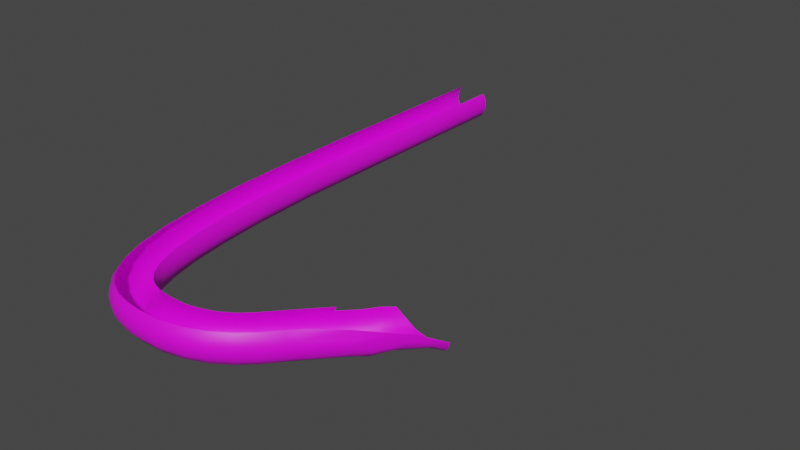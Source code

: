 # Source: RampModel2.blend  (saved by Blender 3.4.6; exported with 4.5.12 LTS)
import bpy
from mathutils import Matrix  # noqa: F401  (used for matrix-valued properties, if any)

bpy.ops.wm.read_factory_settings(use_empty=True)
scene = bpy.context.scene
scene.name = 'Scene'

# ---- collections
col_collection = bpy.data.collections.new('Collection'); scene.collection.children.link(col_collection)

# ---- images (referenced by path relative to the original .blend; pixels are not part of the script)
import os
ASSET_DIR = os.environ.get("B2B_ASSET_DIR", "")  # directory of the original .blend (textures are referenced by path, not embedded)
HERE = os.path.dirname(os.path.abspath(__file__))  # packed textures are extracted next to this script under _unpacked/

def load_image(name, relpath, width, height, colorspace="sRGB"):
    """Load a texture the original file referenced (path relative to the .blend, or extracted next to this script)."""
    p = next((c for c in (os.path.join(HERE, relpath), os.path.join(ASSET_DIR, relpath)) if relpath and os.path.exists(c)), "")
    if p:
        img = bpy.data.images.load(p, check_existing=True)
        img.name = name
    else:  # same state as the original file: an image datablock whose file is absent (Cycles renders it pink)
        img = bpy.data.images.new(name, width, height)
        img.source = "FILE"
        img.filepath = "//" + (relpath or name)
    img.colorspace_settings.name = colorspace
    return img
img_beziercurve_base_color_001 = load_image('BezierCurve Base Color.001', 'Ramp2Color.png', 1024, 1024, 'sRGB')

# ---- materials (node trees are filled in below, after node groups)
mat_material = bpy.data.materials.new('Material')
mat_material.use_transparent_shadow = False

# ---- material node trees
mat_material.use_nodes = True; mat_material.node_tree.nodes.clear()
_N = mat_material.node_tree.nodes; _L = mat_material.node_tree.links
n0 = _N.new('ShaderNodeBsdfPrincipled'); n0.name = 'Principled BSDF'; n0.location = (10, 300)
n0.distribution = 'GGX'
n0.subsurface_method = 'RANDOM_WALK_SKIN'
n0.inputs[3].default_value = 1.45
n0.inputs[27].default_value = (0.0, 0.0, 0.0, 1.0)
n0.inputs[28].default_value = 1.0
n1 = _N.new('ShaderNodeOutputMaterial'); n1.name = 'Material Output'; n1.location = (300, 300)
n2 = _N.new('ShaderNodeTexImage'); n2.name = 'Image Texture'; n2.location = (-280, 280)
n2.image = img_beziercurve_base_color_001
_L.new(n0.outputs[0], n1.inputs[0])
_L.new(n2.outputs[0], n0.inputs[0])
n1.is_active_output = True

# ---- world
world_world = bpy.data.worlds.new('World'); scene.world = world_world
world_world.use_nodes = True; world_world.node_tree.nodes.clear()
_N = world_world.node_tree.nodes; _L = world_world.node_tree.links
n0 = _N.new('ShaderNodeOutputWorld'); n0.name = 'World Output'; n0.location = (300, 300)
n1 = _N.new('ShaderNodeBackground'); n1.name = 'Background'; n1.location = (10, 300)
n1.inputs[0].default_value = (0.05088, 0.05088, 0.05088, 1.0)
_L.new(n1.outputs[0], n0.inputs[0])
n0.is_active_output = True
world_world.color = (0.05088, 0.05088, 0.05088)
world_world.use_sun_shadow = False
world_world.sun_shadow_jitter_overblur = 0.0

# ---- meshes
me_beziercurve = bpy.data.meshes.new('BezierCurve')
me_beziercurve.from_pydata([(-15.16, 4.968, 1.87), (-15.28, 4.971, 2.075), (-16.44, 5.002, 2.15), (-16.6, 5.007, 1.938), (-16.67, 5.009, 1.499), (-16.49, 5.004, 1.098), (-16.16, 4.995, 0.8685), (-15.79, 4.985, 0.8317), (-15.69, 0.338, 0.8569), (-15.59, 4.979, 0.8866), (-15.32, 4.972, 1.077), (-15.12, 4.967, 1.447), (-15.21, -3.171, 1.843), (-15.34, -3.17, 2.075), (-16.5, -3.166, 2.15), (-16.64, -3.166, 1.964), (-16.72, -3.165, 1.655), (-16.7, -3.165, 1.385), (-16.53, -3.166, 1.077), (-16.24, -5.391, 0.8817), (-15.96, -7.841, 0.8302), (-15.42, -3.17, 1.025), (-15.25, -3.171, 1.264), (-15.18, -3.171, 1.498), (-15.19, -6.094, 1.857), (-15.31, -6.106, 2.075), (-16.47, -6.136, 2.15), (-16.62, -6.128, 1.951), (-16.7, -6.178, 1.655), (-16.67, -6.138, 1.397), (-16.51, -6.114, 1.087), (-15.74, -7.336, 0.8451), (-15.66, -5.119, 0.8845), (-15.34, -6.083, 1.087), (-15.16, -6.187, 1.447), (-15.08, -8.511, 1.857), (-15.21, -8.526, 2.075), (-16.37, -8.594, 2.158), (-16.57, -8.615, 1.808), (-16.58, -8.68, 1.447), (-16.4, -8.589, 1.087), (-16.16, -8.576, 0.9092), (-15.47, -8.53, 0.9092), (-15.23, -8.51, 1.087), (-15.05, -8.578, 1.447), (-14.87, -10.49, 1.498), (-14.9, -10.46, 1.857), (-15.03, -10.48, 2.075), (-16.18, -10.62, 2.15), (-16.33, -10.63, 1.951), (-16.4, -10.66, 1.655), (-16.38, -10.64, 1.397), (-16.22, -10.61, 1.087), (-15.98, -10.58, 0.9092), (-15.67, -11.74, 0.8498), (-15.39, -10.5, 0.87), (-15.13, -10.47, 1.016), (-14.95, -10.46, 1.256), (-14.63, -11.99, 1.498), (-14.67, -11.97, 1.857), (-14.79, -12.0, 2.075), (-15.93, -12.23, 2.15), (-16.08, -12.26, 1.951), (-16.14, -12.29, 1.655), (-16.11, -12.27, 1.348), (-15.9, -12.22, 1.016), (-15.31, -12.8, 0.8293), (-15.24, -11.89, 0.851), (-14.89, -12.01, 1.016), (-14.71, -11.98, 1.256), (-14.34, -13.11, 1.498), (-14.38, -13.1, 1.857), (-14.5, -13.14, 2.075), (-15.6, -13.51, 2.15), (-15.75, -13.55, 1.951), (-15.81, -13.58, 1.655), (-15.78, -13.56, 1.348), (-15.57, -13.49, 1.016), (-15.32, -13.41, 0.87), (-14.76, -13.93, 0.8371), (-14.84, -13.25, 0.8701), (-14.59, -13.16, 1.016), (-14.42, -13.12, 1.256), (-14.03, -13.88, 1.498), (-14.06, -13.89, 1.857), (-14.17, -13.95, 2.075), (-15.2, -14.48, 2.15), (-15.34, -14.55, 1.951), (-15.4, -14.6, 1.656), (-15.37, -14.57, 1.348), (-15.18, -14.46, 1.016), (-14.91, -14.3, 0.852), (-14.5, -14.11, 0.8701), (-14.26, -13.99, 1.016), (-14.1, -13.91, 1.256), (-13.71, -14.37, 1.498), (-13.74, -14.38, 1.858), (-13.84, -14.46, 2.075), (-14.72, -15.22, 2.15), (-14.84, -15.31, 1.951), (-14.89, -15.37, 1.656), (-14.87, -15.34, 1.348), (-14.7, -15.19, 1.016), (-14.5, -15.02, 0.87), (-14.41, -14.81, 0.8288), (-14.11, -14.69, 0.87), (-13.91, -14.52, 1.016), (-13.78, -14.41, 1.256), (-13.41, -14.64, 1.498), (-13.42, -14.65, 1.767), (-13.5, -14.76, 2.081), (-14.15, -15.73, 2.15), (-14.21, -15.81, 2.029), (-14.27, -15.9, 1.796), (-14.28, -15.91, 1.498), (-14.24, -15.85, 1.264), (-14.14, -15.71, 1.025), (-13.99, -15.49, 0.8733), (-13.84, -15.35, 0.829), (-13.8, -15.07, 0.8501), (-13.56, -14.86, 1.006), (-13.46, -14.71, 1.248), (-13.1, -14.8, 1.498), (-13.1, -14.83, 1.858), (-13.14, -14.95, 2.075), (-13.54, -16.04, 2.15), (-13.59, -16.18, 1.951), (-13.62, -16.25, 1.656), (-13.6, -16.22, 1.348), (-13.52, -16.01, 1.016), (-13.4, -15.72, 0.852), (-13.23, -15.36, 0.8503), (-13.17, -15.04, 1.016), (-13.11, -14.87, 1.256), (-12.7, -14.92, 1.843), (-12.72, -15.05, 2.075), (-12.92, -16.19, 2.15), (-12.94, -16.34, 1.951), (-12.97, -16.42, 1.544), (-12.94, -16.28, 1.156), (-12.9, -16.03, 0.9276), (-11.82, -15.72, 0.8257), (-12.51, -15.45, 0.8701), (-12.73, -15.14, 1.016), (-12.71, -14.97, 1.256), (-12.7, -14.89, 1.491), (-12.24, -14.94, 1.506), (-12.25, -14.97, 1.857), (-12.25, -15.1, 2.075), (-12.29, -16.25, 2.15), (-12.3, -16.4, 1.964), (-12.3, -16.48, 1.659), (-12.31, -16.45, 1.348), (-12.31, -16.22, 1.016), (-12.48, -15.89, 0.8476), (-12.26, -15.18, 1.026), (-12.25, -15.01, 1.265), (-11.6, -14.92, 1.495), (-11.61, -14.95, 1.854), (-11.58, -15.08, 2.071), (-11.43, -16.23, 2.144), (-11.42, -16.38, 1.945), (-11.4, -16.45, 1.649), (-11.42, -16.42, 1.342), (-11.46, -16.2, 1.01), (-11.5, -15.94, 0.8649), (-11.56, -15.49, 0.8478), (-11.59, -15.18, 1.012), (-11.61, -15.0, 1.252), (-11.1, -14.8, 1.699), (-11.03, -14.94, 2.066), (-10.64, -16.04, 2.127), (-10.61, -16.13, 2.006), (-10.58, -16.25, 1.735), (-10.59, -16.23, 1.339), (-10.68, -16.02, 1.004), (-10.75, -15.7, 0.8283), (-10.7, -15.43, 0.806), (-10.94, -15.3, 0.8504), (-11.02, -15.05, 0.9909), (-11.09, -14.83, 1.328), (-10.67, -14.59, 1.468), (-10.63, -14.61, 1.826), (-10.55, -14.71, 2.042), (-9.942, -15.7, 2.101), (-9.869, -15.83, 1.901), (-9.849, -15.9, 1.604), (-9.873, -15.87, 1.298), (-10.0, -15.68, 0.9679), (-10.14, -15.46, 0.8258), (-10.38, -15.07, 0.8136), (-10.54, -14.81, 0.9815), (-10.63, -14.65, 1.224), (-10.28, -14.29, 1.445), (-10.23, -14.3, 1.802), (-10.13, -14.39, 2.017), (-9.346, -15.25, 2.066), (-9.253, -15.36, 1.864), (-9.226, -15.43, 1.568), (-9.258, -15.4, 1.261), (-9.422, -15.24, 0.9337), (-9.61, -14.97, 0.771), (-9.68, -14.72, 0.7508), (-9.949, -14.68, 0.8053), (-10.12, -14.48, 0.9563), (-10.23, -14.35, 1.201), (-9.906, -13.91, 1.675), (-9.756, -13.98, 1.987), (-8.846, -14.7, 2.023), (-8.738, -14.8, 1.821), (-8.706, -14.87, 1.524), (-8.744, -14.85, 1.218), (-8.934, -14.71, 0.8923), (-9.171, -14.01, 0.7067), (-9.361, -14.0, 0.754), (-9.74, -14.07, 0.9243), (-9.897, -13.92, 1.263), (-9.359, -13.08, 1.493), (-9.276, -13.07, 1.727), (-9.418, -13.5, 1.946), (-8.428, -14.1, 1.975), (-8.317, -14.19, 1.784), (-8.11, -13.99, 1.443), (-8.085, -13.91, 1.216), (-8.182, -13.89, 0.9944), (-8.482, -14.02, 0.8272), (-9.005, -14.4, 0.7504), (-8.709, -13.89, 0.6909), (-8.874, -13.77, 0.6609), (-9.418, -13.58, 0.8973), (-9.342, -13.17, 1.095), (-9.374, -13.11, 1.285), (-9.195, -13.15, 1.904), (-8.073, -13.57, 1.903), (-8.13, -13.81, 1.809), (-8.067, -13.86, 1.627), (-8.931, -13.39, 0.6639), (-9.127, -13.29, 0.7839), (-9.244, -13.21, 0.9213), (-7.371, -12.57, 0.7483), (-7.5, -11.77, 0.4609), (-7.752, -11.65, 0.5322), (-8.34, -11.68, 1.201), (-8.502, -11.97, 1.588), (-8.369, -12.01, 1.796), (-7.206, -12.58, 1.728), (-7.236, -12.61, 0.9355), (-7.523, -12.51, 0.6248), (-7.281, -11.9, 0.487), (-7.925, -11.54, 0.6733), (-8.496, -12.03, 0.94), (-8.003, -11.33, 1.524), (-7.071, -12.5, 1.402), (-7.176, -12.66, 1.223), (-6.802, -12.14, 0.9368), (-7.033, -12.05, 0.6185), (-8.038, -11.4, 0.9131), (-7.648, -10.86, 1.536), (-6.336, -11.64, 1.502), (-6.381, -11.66, 1.135), (-6.208, -11.24, 0.9329), (-6.479, -11.44, 0.7889), (-6.677, -11.46, 0.6729), (-6.862, -11.4, 0.5944), (-7.052, -11.32, 0.5654), (-7.224, -11.22, 0.5913), (-7.354, -11.15, 0.6419), (-7.574, -10.97, 0.8709), (-7.68, -10.86, 1.237), (-7.391, -10.39, 1.424), (-6.065, -11.17, 1.353), (-7.225, -10.53, 0.7201), (-7.4, -10.43, 1.061), (-5.955, -10.93, 1.004), (-5.837, -10.5, 0.6778), (-6.098, -10.38, 0.4681), (-6.367, -10.25, 0.4169), (-6.58, -10.13, 0.4527), (-6.947, -9.974, 0.5747), (-5.515, -10.1, 0.7559), (-5.634, -10.06, 0.4275), (-5.779, -10.0, 0.3118), (-5.947, -9.927, 0.2374), (-6.212, -9.799, 0.2116)], [], [(4, 16, 17), (6, 19, 20), (7, 20, 31), (8, 32, 9), (9, 32, 21), (10, 21, 22), (11, 22, 23), (21, 33, 22), (22, 34, 23), (12, 0, 11, 23), (27, 37, 38), (28, 38, 39), (28, 39, 29), (31, 42, 32), (37, 48, 49), (38, 49, 50), (20, 67, 31), (31, 55, 42), (42, 56, 43), (43, 57, 44), (51, 64, 52), (52, 65, 53), (54, 66, 20), (66, 79, 67), (78, 91, 66), (79, 92, 80), (104, 119, 79), (79, 105, 92), (96, 109, 110), (99, 112, 113), (100, 113, 114), (100, 114, 101), (109, 123, 110), (112, 126, 113), (113, 127, 114), (114, 127, 128), (119, 118, 131), (128, 138, 139), (129, 139, 140), (130, 140, 154), (138, 152, 139), (139, 153, 140), (143, 142, 155), (141, 166, 142), (157, 180, 169), (158, 169, 170), (161, 172, 173), (165, 176, 141), (141, 177, 166), (168, 180, 157), (169, 182, 170), (172, 185, 173), (180, 192, 181), (190, 202, 203), (193, 216, 206), (193, 206, 194), (194, 207, 195), (211, 223, 224), (212, 224, 225), (212, 225, 226), (215, 214, 229), (216, 230, 231), (221, 234, 235), (228, 236, 213), (213, 236, 214), (222, 235, 252), (222, 252, 253), (224, 239, 225), (227, 240, 228), (228, 240, 236), (217, 242, 243), (235, 245, 252), (223, 246, 224), (239, 247, 225), (225, 247, 226), (237, 249, 238), (238, 250, 230), (243, 242, 251), (253, 254, 246), (239, 255, 247), (249, 256, 250), (250, 256, 242), (252, 258, 253), (240, 265, 241), (256, 267, 268), (264, 277, 265), (266, 271, 267), (267, 272, 268), (260, 274, 261), (262, 275, 263), (274, 279, 280), (276, 283, 277), (234, 233, 245), (13, 1, 0, 12), (15, 3, 2, 14), (16, 4, 3, 15), (17, 18, 5, 4), (18, 19, 6, 5), (31, 32, 8, 7), (7, 6, 20), (34, 24, 12, 23), (10, 9, 21), (11, 10, 22), (24, 25, 13, 12), (26, 27, 15, 14), (27, 28, 16, 15), (29, 17, 16, 28), (30, 18, 17, 29), (44, 35, 24, 34), (18, 30, 19), (21, 32, 33), (22, 33, 34), (35, 36, 25, 24), (40, 30, 29, 39), (27, 26, 37), (28, 27, 38), (41, 19, 30, 40), (43, 33, 32, 42), (19, 41, 20), (44, 34, 33, 43), (45, 46, 35, 44), (46, 47, 36, 35), (52, 40, 39, 51), (38, 37, 49), (39, 38, 50), (39, 50, 51), (53, 41, 40, 52), (54, 20, 41, 53), (58, 59, 46, 45), (31, 67, 55), (42, 55, 56), (43, 56, 57), (44, 57, 45), (59, 60, 47, 46), (61, 62, 49, 48), (62, 63, 50, 49), (64, 51, 50, 63), (68, 56, 55, 67), (52, 64, 65), (53, 65, 54), (20, 66, 67), (69, 57, 56, 68), (58, 45, 57, 69), (70, 71, 59, 58), (71, 72, 60, 59), (73, 74, 62, 61), (74, 75, 63, 62), (76, 64, 63, 75), (77, 65, 64, 76), (78, 54, 65, 77), (81, 68, 67, 80), (54, 78, 66), (67, 79, 80), (82, 69, 68, 81), (70, 58, 69, 82), (83, 84, 71, 70), (84, 85, 72, 71), (86, 87, 74, 73), (87, 88, 75, 74), (89, 76, 75, 88), (90, 77, 76, 89), (91, 78, 77, 90), (93, 81, 80, 92), (66, 91, 104), (66, 104, 79), (94, 82, 81, 93), (83, 70, 82, 94), (95, 96, 84, 83), (96, 97, 85, 84), (98, 99, 87, 86), (99, 100, 88, 87), (101, 89, 88, 100), (102, 90, 89, 101), (103, 91, 90, 102), (106, 93, 92, 105), (91, 103, 104), (79, 119, 105), (107, 94, 93, 106), (95, 83, 94, 107), (108, 109, 96, 95), (111, 112, 99, 98), (97, 96, 110), (116, 102, 101, 115), (100, 99, 113), (101, 114, 115), (117, 103, 102, 116), (118, 104, 103, 117), (120, 106, 105, 119), (104, 118, 119), (121, 107, 106, 120), (108, 95, 107, 121), (123, 109, 108, 122), (126, 112, 111, 125), (110, 123, 124), (128, 129, 116, 115), (113, 126, 127), (115, 114, 128), (129, 130, 117, 116), (131, 132, 120, 119), (118, 117, 130), (132, 133, 121, 120), (133, 122, 108, 121), (134, 123, 122, 145), (135, 124, 123, 134), (137, 126, 125, 136), (138, 127, 126, 137), (154, 141, 118, 130), (128, 127, 138), (129, 128, 139), (130, 129, 140), (142, 143, 132, 131), (131, 118, 141), (143, 144, 133, 132), (144, 145, 122, 133), (146, 147, 134, 145), (147, 148, 135, 134), (150, 137, 136, 149), (151, 138, 137, 150), (155, 156, 144, 143), (138, 151, 152), (139, 152, 153), (140, 153, 154), (142, 131, 141), (156, 146, 145, 144), (157, 158, 147, 146), (158, 159, 148, 147), (160, 161, 150, 149), (161, 162, 151, 150), (163, 152, 151, 162), (164, 153, 152, 163), (165, 154, 153, 164), (167, 155, 142, 166), (154, 165, 141), (168, 156, 155, 167), (157, 146, 156, 168), (171, 172, 161, 160), (158, 157, 169), (159, 158, 170), (174, 163, 162, 173), (162, 161, 173), (175, 164, 163, 174), (176, 165, 164, 175), (179, 167, 166, 178), (141, 176, 177), (166, 177, 178), (180, 168, 167, 179), (185, 172, 171, 184), (169, 180, 181), (169, 181, 182), (170, 182, 183), (186, 187, 174, 173), (173, 185, 186), (187, 188, 175, 174), (188, 189, 176, 175), (190, 191, 179, 178), (178, 177, 190), (191, 192, 180, 179), (194, 182, 181, 193), (195, 183, 182, 194), (197, 185, 184, 196), (198, 186, 185, 197), (198, 199, 187, 186), (199, 200, 188, 187), (200, 201, 189, 188), (201, 202, 177, 176), (176, 189, 201), (203, 204, 191, 190), (190, 177, 202), (204, 205, 192, 191), (205, 193, 181, 192), (209, 197, 196, 208), (194, 206, 207), (210, 198, 197, 209), (210, 211, 199, 198), (211, 212, 200, 199), (212, 226, 201, 200), (213, 214, 203, 202), (214, 215, 204, 203), (215, 216, 205, 204), (231, 217, 206, 216), (193, 205, 216), (221, 209, 208, 220), (206, 217, 218), (206, 218, 207), (222, 210, 209, 221), (222, 223, 211, 210), (227, 228, 201, 226), (212, 211, 224), (229, 230, 216, 215), (202, 201, 228), (213, 202, 228), (232, 219, 207, 218), (233, 234, 221, 220), (237, 229, 214, 236), (222, 221, 235), (243, 244, 232, 218), (229, 237, 238), (229, 238, 230), (222, 253, 223), (224, 246, 239), (236, 240, 241), (236, 241, 237), (217, 231, 242), (218, 217, 243), (248, 227, 226, 247), (235, 234, 245), (223, 253, 246), (242, 231, 230, 250), (227, 248, 240), (237, 241, 249), (238, 249, 250), (255, 239, 246, 254), (268, 257, 251, 242), (247, 255, 248), (259, 254, 253, 258), (261, 255, 254, 260), (254, 259, 260), (263, 248, 255, 262), (255, 261, 262), (264, 240, 248, 263), (266, 267, 249, 241), (240, 264, 265), (241, 265, 266), (256, 249, 267), (242, 256, 268), (268, 272, 269), (257, 268, 269), (273, 259, 258, 270), (259, 273, 260), (265, 277, 266), (267, 271, 272), (272, 271, 278), (275, 262, 261, 274), (260, 273, 274), (276, 264, 263, 275), (278, 271, 266, 277), (264, 276, 277), (252, 245, 258), (281, 275, 274, 280), (274, 273, 279), (283, 276, 275, 282), (275, 281, 282), (272, 278, 269), (273, 270, 279), (278, 277, 283)])
me_beziercurve.polygons.foreach_set('use_smooth', [True] * 345)
_uv = me_beziercurve.uv_layers.new(name='UVMap')
_uv.uv.foreach_set('vector', [0.312, 0.9883, 0.1709, 0.7295, 0.1796, 0.7251, 0.3387, 0.9739, 0.1656, 0.6423, 0.1341, 0.5587, 0.3506, 0.9674, 0.1341, 0.5587, 0.1494, 0.5709, 0.2767, 0.8151, 0.1885, 0.6399, 0.3552, 0.9603, 0.3552, 0.9603, 0.1885, 0.6399, 0.2289, 0.6976, 0.3657, 0.9546, 0.2289, 0.6976, 0.2383, 0.6928, 0.3788, 0.9476, 0.2383, 0.6928, 0.2461, 0.6888, 0.2289, 0.6976, 0.1848, 0.6028, 0.2383, 0.6928, 0.2383, 0.6928, 0.1961, 0.5931, 0.2461, 0.6888, 0.2571, 0.6832, 0.3922, 0.9406, 0.3788, 0.9476, 0.2461, 0.6888, 0.1128, 0.6387, 0.06591, 0.5604, 0.07934, 0.5541, 0.122, 0.6323, 0.07934, 0.5541, 0.0905, 0.5466, 0.122, 0.6323, 0.0905, 0.5466, 0.1311, 0.6295, 0.1494, 0.5709, 0.1385, 0.5282, 0.1885, 0.6399, 0.06591, 0.5604, 0.03666, 0.4904, 0.04553, 0.4873, 0.07934, 0.5541, 0.04553, 0.4873, 0.05575, 0.4825, 0.1341, 0.5587, 0.08973, 0.4188, 0.1494, 0.5709, 0.1494, 0.5709, 0.1085, 0.4648, 0.1385, 0.5282, 0.1385, 0.5282, 0.1184, 0.4609, 0.1482, 0.524, 0.1482, 0.524, 0.1279, 0.4566, 0.1602, 0.5156, 0.06491, 0.4798, 0.04728, 0.4227, 0.07699, 0.4757, 0.07699, 0.4757, 0.0613, 0.4191, 0.08707, 0.4718, 0.07791, 0.4299, 0.07174, 0.3907, 0.1341, 0.5587, 0.07174, 0.3907, 0.06837, 0.3465, 0.08973, 0.4188, 0.06046, 0.3719, 0.05744, 0.3378, 0.07174, 0.3907, 0.06837, 0.3465, 0.07349, 0.3355, 0.07821, 0.3697, 0.06321, 0.3136, 0.0755, 0.2922, 0.06837, 0.3465, 0.3699, 0.4842, 0.3852, 0.4583, 0.3725, 0.4752, 0.1191, 0.3138, 0.1187, 0.299, 0.1292, 0.3015, 0.01107, 0.3052, 0.01263, 0.2754, 0.02182, 0.2774, 0.02215, 0.306, 0.02182, 0.2774, 0.0319, 0.2796, 0.02215, 0.306, 0.0319, 0.2796, 0.03266, 0.3072, 0.1187, 0.299, 0.125, 0.2877, 0.1292, 0.3015, 0.01263, 0.2754, 0.02286, 0.2501, 0.02182, 0.2774, 0.02182, 0.2774, 0.03334, 0.2538, 0.0319, 0.2796, 0.0319, 0.2796, 0.03334, 0.2538, 0.04348, 0.2571, 0.0755, 0.2922, 0.06796, 0.2861, 0.08057, 0.2692, 0.04348, 0.2571, 0.04587, 0.2334, 0.0589, 0.2394, 0.05615, 0.2615, 0.0589, 0.2394, 0.06914, 0.2449, 0.06739, 0.2649, 0.06914, 0.2449, 0.08225, 0.2364, 0.04587, 0.2334, 0.06312, 0.2165, 0.0589, 0.2394, 0.0589, 0.2394, 0.07486, 0.224, 0.06914, 0.2449, 0.1001, 0.2601, 0.09436, 0.2457, 0.1095, 0.2445, 0.1011, 0.2197, 0.1131, 0.2159, 0.09436, 0.2457, 0.1405, 0.236, 0.1494, 0.2168, 0.159, 0.227, 0.1503, 0.2443, 0.159, 0.227, 0.1685, 0.2363, 0.06328, 0.1775, 0.08139, 0.1521, 0.089, 0.1595, 0.1, 0.2059, 0.1194, 0.1864, 0.1011, 0.2197, 0.1011, 0.2197, 0.1289, 0.1884, 0.1131, 0.2159, 0.1328, 0.2303, 0.1494, 0.2168, 0.1405, 0.236, 0.159, 0.227, 0.176, 0.2186, 0.1685, 0.2363, 0.08139, 0.1521, 0.1048, 0.1346, 0.089, 0.1595, 0.1494, 0.2168, 0.1611, 0.201, 0.1672, 0.2087, 0.1451, 0.1812, 0.1649, 0.1599, 0.1639, 0.17, 0.1821, 0.1971, 0.1962, 0.181, 0.2035, 0.1944, 0.1821, 0.1971, 0.2035, 0.1944, 0.1903, 0.2077, 0.1903, 0.2077, 0.2107, 0.2043, 0.1953, 0.2147, 0.161, 0.1208, 0.1951, 0.09892, 0.1987, 0.107, 0.1684, 0.1325, 0.1987, 0.107, 0.1946, 0.1196, 0.1684, 0.1325, 0.1946, 0.1196, 0.1797, 0.1372, 0.1885, 0.1677, 0.1925, 0.1524, 0.2082, 0.1581, 0.1962, 0.181, 0.2247, 0.1609, 0.2285, 0.1669, 0.1728, 0.08848, 0.1848, 0.07876, 0.1884, 0.08514, 0.2035, 0.1356, 0.2165, 0.1393, 0.1933, 0.1452, 0.1933, 0.1452, 0.2165, 0.1393, 0.1925, 0.1524, 0.1882, 0.09351, 0.1884, 0.08514, 0.2451, 0.05899, 0.1882, 0.09351, 0.2451, 0.05899, 0.2426, 0.06841, 0.1987, 0.107, 0.2516, 0.08576, 0.1946, 0.1196, 0.1998, 0.1289, 0.2802, 0.0963, 0.2035, 0.1356, 0.2035, 0.1356, 0.2802, 0.0963, 0.2165, 0.1393, 0.2328, 0.173, 0.2844, 0.1382, 0.2795, 0.1556, 0.1884, 0.08514, 0.2364, 0.05556, 0.2451, 0.05899, 0.1951, 0.09892, 0.2486, 0.07767, 0.1987, 0.107, 0.2516, 0.08576, 0.2539, 0.09282, 0.1946, 0.1196, 0.1946, 0.1196, 0.2539, 0.09282, 0.1797, 0.1372, 0.2196, 0.1477, 0.2867, 0.1139, 0.2226, 0.154, 0.2226, 0.154, 0.2683, 0.135, 0.2247, 0.1609, 0.2795, 0.1556, 0.2844, 0.1382, 0.3051, 0.1414, 0.2426, 0.06841, 0.2679, 0.0649, 0.2486, 0.07767, 0.2516, 0.08576, 0.2727, 0.07805, 0.2539, 0.09282, 0.2867, 0.1139, 0.2927, 0.1225, 0.2683, 0.135, 0.2683, 0.135, 0.2927, 0.1225, 0.2844, 0.1382, 0.2451, 0.05899, 0.2804, 0.0371, 0.2426, 0.06841, 0.2802, 0.0963, 0.3032, 0.08953, 0.2833, 0.106, 0.2927, 0.1225, 0.3122, 0.1085, 0.3201, 0.1225, 0.3001, 0.08212, 0.3491, 0.06914, 0.3032, 0.08953, 0.3052, 0.09538, 0.3308, 0.09438, 0.3122, 0.1085, 0.3122, 0.1085, 0.3359, 0.1086, 0.3201, 0.1225, 0.303, 0.04457, 0.336, 0.03622, 0.2964, 0.05696, 0.2956, 0.06598, 0.3417, 0.04901, 0.2974, 0.07408, 0.336, 0.03622, 0.3649, 0.01935, 0.3676, 0.02596, 0.3458, 0.0602, 0.376, 0.04933, 0.3491, 0.06914, 0.1848, 0.07876, 0.1895, 0.07027, 0.2364, 0.05556, 0.2655, 0.6788, 0.3998, 0.9367, 0.3922, 0.9406, 0.2571, 0.6832, 0.1606, 0.7348, 0.2977, 0.9957, 0.2892, 1.0, 0.153, 0.7387, 0.1709, 0.7295, 0.312, 0.9883, 0.2977, 0.9957, 0.1606, 0.7348, 0.1796, 0.7251, 0.1909, 0.7193, 0.326, 0.9808, 0.312, 0.9883, 0.1909, 0.7193, 0.1656, 0.6423, 0.3387, 0.9739, 0.326, 0.9808, 0.1494, 0.5709, 0.1885, 0.6399, 0.2767, 0.8151, 0.3506, 0.9674, 0.3506, 0.9674, 0.3387, 0.9739, 0.1341, 0.5587, 0.1961, 0.5931, 0.2107, 0.5897, 0.2571, 0.6832, 0.2461, 0.6888, 0.3657, 0.9546, 0.3552, 0.9603, 0.2289, 0.6976, 0.3788, 0.9476, 0.3657, 0.9546, 0.2383, 0.6928, 0.2107, 0.5897, 0.2186, 0.5855, 0.2655, 0.6788, 0.2571, 0.6832, 0.1044, 0.6423, 0.1128, 0.6387, 0.1606, 0.7348, 0.153, 0.7387, 0.1128, 0.6387, 0.122, 0.6323, 0.1709, 0.7295, 0.1606, 0.7348, 0.1311, 0.6295, 0.1796, 0.7251, 0.1709, 0.7295, 0.122, 0.6323, 0.1428, 0.6246, 0.1909, 0.7193, 0.1796, 0.7251, 0.1311, 0.6295, 0.1602, 0.5156, 0.1744, 0.512, 0.2107, 0.5897, 0.1961, 0.5931, 0.1909, 0.7193, 0.1428, 0.6246, 0.1656, 0.6423, 0.2289, 0.6976, 0.1885, 0.6399, 0.1848, 0.6028, 0.2383, 0.6928, 0.1848, 0.6028, 0.1961, 0.5931, 0.1744, 0.512, 0.1824, 0.5082, 0.2186, 0.5855, 0.2107, 0.5897, 0.1051, 0.5433, 0.1428, 0.6246, 0.1311, 0.6295, 0.0905, 0.5466, 0.1128, 0.6387, 0.1044, 0.6423, 0.06591, 0.5604, 0.122, 0.6323, 0.1128, 0.6387, 0.07934, 0.5541, 0.115, 0.5388, 0.1656, 0.6423, 0.1428, 0.6246, 0.1051, 0.5433, 0.1482, 0.524, 0.1848, 0.6028, 0.1885, 0.6399, 0.1385, 0.5282, 0.1656, 0.6423, 0.115, 0.5388, 0.1341, 0.5587, 0.1602, 0.5156, 0.1961, 0.5931, 0.1848, 0.6028, 0.1482, 0.524, 0.1358, 0.4523, 0.1479, 0.449, 0.1744, 0.512, 0.1602, 0.5156, 0.1479, 0.449, 0.1559, 0.4457, 0.1824, 0.5082, 0.1744, 0.512, 0.07699, 0.4757, 0.1051, 0.5433, 0.0905, 0.5466, 0.06491, 0.4798, 0.07934, 0.5541, 0.06591, 0.5604, 0.04553, 0.4873, 0.0905, 0.5466, 0.07934, 0.5541, 0.05575, 0.4825, 0.0905, 0.5466, 0.05575, 0.4825, 0.06491, 0.4798, 0.08707, 0.4718, 0.115, 0.5388, 0.1051, 0.5433, 0.07699, 0.4757, 0.07791, 0.4299, 0.1341, 0.5587, 0.115, 0.5388, 0.08707, 0.4718, 0.1181, 0.4023, 0.1302, 0.3996, 0.1479, 0.449, 0.1358, 0.4523, 0.1494, 0.5709, 0.08973, 0.4188, 0.1085, 0.4648, 0.1385, 0.5282, 0.1085, 0.4648, 0.1184, 0.4609, 0.1482, 0.524, 0.1184, 0.4609, 0.1279, 0.4566, 0.1602, 0.5156, 0.1279, 0.4566, 0.1358, 0.4523, 0.1302, 0.3996, 0.1382, 0.3971, 0.1559, 0.4457, 0.1479, 0.449, 0.01614, 0.4315, 0.02543, 0.429, 0.04553, 0.4873, 0.03666, 0.4904, 0.02543, 0.429, 0.03622, 0.4252, 0.05575, 0.4825, 0.04553, 0.4873, 0.04728, 0.4227, 0.06491, 0.4798, 0.05575, 0.4825, 0.03622, 0.4252, 0.09988, 0.409, 0.1184, 0.4609, 0.1085, 0.4648, 0.08973, 0.4188, 0.07699, 0.4757, 0.04728, 0.4227, 0.0613, 0.4191, 0.08707, 0.4718, 0.0613, 0.4191, 0.07791, 0.4299, 0.1341, 0.5587, 0.07174, 0.3907, 0.08973, 0.4188, 0.1099, 0.4056, 0.1279, 0.4566, 0.1184, 0.4609, 0.09988, 0.409, 0.1181, 0.4023, 0.1358, 0.4523, 0.1279, 0.4566, 0.1099, 0.4056, 0.1085, 0.3632, 0.1208, 0.3617, 0.1302, 0.3996, 0.1181, 0.4023, 0.1208, 0.3617, 0.1289, 0.3603, 0.1382, 0.3971, 0.1302, 0.3996, 0.004227, 0.3813, 0.0139, 0.3799, 0.02543, 0.429, 0.01614, 0.4315, 0.0139, 0.3799, 0.02507, 0.3776, 0.03622, 0.4252, 0.02543, 0.429, 0.03616, 0.3761, 0.04728, 0.4227, 0.03622, 0.4252, 0.02507, 0.3776, 0.05014, 0.3738, 0.0613, 0.4191, 0.04728, 0.4227, 0.03616, 0.3761, 0.06046, 0.3719, 0.07791, 0.4299, 0.0613, 0.4191, 0.05014, 0.3738, 0.089, 0.3676, 0.09988, 0.409, 0.08973, 0.4188, 0.07821, 0.3697, 0.07791, 0.4299, 0.06046, 0.3719, 0.07174, 0.3907, 0.08973, 0.4188, 0.06837, 0.3465, 0.07821, 0.3697, 0.09967, 0.3653, 0.1099, 0.4056, 0.09988, 0.409, 0.089, 0.3676, 0.1085, 0.3632, 0.1181, 0.4023, 0.1099, 0.4056, 0.09967, 0.3653, 0.1055, 0.3335, 0.1181, 0.3336, 0.1208, 0.3617, 0.1085, 0.3632, 0.1181, 0.3336, 0.1262, 0.3335, 0.1289, 0.3603, 0.1208, 0.3617, 0.0, 0.3392, 0.009796, 0.3391, 0.0139, 0.3799, 0.004227, 0.3813, 0.009796, 0.3391, 0.021, 0.3384, 0.02507, 0.3776, 0.0139, 0.3799, 0.03188, 0.3383, 0.03616, 0.3761, 0.02507, 0.3776, 0.021, 0.3384, 0.04555, 0.3378, 0.05014, 0.3738, 0.03616, 0.3761, 0.03188, 0.3383, 0.05744, 0.3378, 0.06046, 0.3719, 0.05014, 0.3738, 0.04555, 0.3378, 0.08484, 0.3348, 0.089, 0.3676, 0.07821, 0.3697, 0.07349, 0.3355, 0.07174, 0.3907, 0.05744, 0.3378, 0.06321, 0.3136, 0.07174, 0.3907, 0.06321, 0.3136, 0.06837, 0.3465, 0.09612, 0.3342, 0.09967, 0.3653, 0.089, 0.3676, 0.08484, 0.3348, 0.1055, 0.3335, 0.1085, 0.3632, 0.09967, 0.3653, 0.09612, 0.3342, 0.1064, 0.312, 0.1191, 0.3138, 0.1181, 0.3336, 0.1055, 0.3335, 0.1191, 0.3138, 0.1272, 0.3147, 0.1262, 0.3335, 0.1181, 0.3336, 0.001481, 0.3041, 0.01107, 0.3052, 0.009796, 0.3391, 0.0, 0.3392, 0.01107, 0.3052, 0.02215, 0.306, 0.021, 0.3384, 0.009796, 0.3391, 0.03266, 0.3072, 0.03188, 0.3383, 0.021, 0.3384, 0.02215, 0.306, 0.04613, 0.3084, 0.04555, 0.3378, 0.03188, 0.3383, 0.03266, 0.3072, 0.05636, 0.3092, 0.05744, 0.3378, 0.04555, 0.3378, 0.04613, 0.3084, 0.08539, 0.3105, 0.08484, 0.3348, 0.07349, 0.3355, 0.07415, 0.3093, 0.05744, 0.3378, 0.05636, 0.3092, 0.06321, 0.3136, 0.3699, 0.4842, 0.3931, 0.4462, 0.3852, 0.4583, 0.09679, 0.3113, 0.09612, 0.3342, 0.08484, 0.3348, 0.08539, 0.3105, 0.1064, 0.312, 0.1055, 0.3335, 0.09612, 0.3342, 0.09679, 0.3113, 0.1091, 0.2968, 0.1187, 0.299, 0.1191, 0.3138, 0.1064, 0.312, 0.006663, 0.2742, 0.01263, 0.2754, 0.01107, 0.3052, 0.001481, 0.3041, 0.1272, 0.3147, 0.1191, 0.3138, 0.1292, 0.3015, 0.04959, 0.2836, 0.04613, 0.3084, 0.03266, 0.3072, 0.03999, 0.2814, 0.02215, 0.306, 0.01107, 0.3052, 0.02182, 0.2774, 0.03266, 0.3072, 0.0319, 0.2796, 0.03999, 0.2814, 0.06003, 0.2859, 0.05636, 0.3092, 0.04613, 0.3084, 0.04959, 0.2836, 0.06796, 0.2861, 0.06321, 0.3136, 0.05636, 0.3092, 0.06003, 0.2859, 0.08794, 0.292, 0.08539, 0.3105, 0.07415, 0.3093, 0.0755, 0.2922, 0.06321, 0.3136, 0.06796, 0.2861, 0.0755, 0.2922, 0.09926, 0.2945, 0.09679, 0.3113, 0.08539, 0.3105, 0.08794, 0.292, 0.1091, 0.2968, 0.1064, 0.312, 0.09679, 0.3113, 0.09926, 0.2945, 0.125, 0.2877, 0.1187, 0.299, 0.1091, 0.2968, 0.1127, 0.2839, 0.02286, 0.2501, 0.01263, 0.2754, 0.006663, 0.2742, 0.01324, 0.247, 0.1292, 0.3015, 0.125, 0.2877, 0.1326, 0.2904, 0.04348, 0.2571, 0.05615, 0.2615, 0.04959, 0.2836, 0.03999, 0.2814, 0.02182, 0.2774, 0.02286, 0.2501, 0.03334, 0.2538, 0.03999, 0.2814, 0.0319, 0.2796, 0.04348, 0.2571, 0.05615, 0.2615, 0.06739, 0.2649, 0.06003, 0.2859, 0.04959, 0.2836, 0.08057, 0.2692, 0.0928, 0.2761, 0.08794, 0.292, 0.0755, 0.2922, 0.06796, 0.2861, 0.06003, 0.2859, 0.06739, 0.2649, 0.0928, 0.2761, 0.1037, 0.2803, 0.09926, 0.2945, 0.08794, 0.292, 0.1037, 0.2803, 0.1127, 0.2839, 0.1091, 0.2968, 0.09926, 0.2945, 0.1297, 0.275, 0.125, 0.2877, 0.1127, 0.2839, 0.1184, 0.2699, 0.1372, 0.2785, 0.1326, 0.2904, 0.125, 0.2877, 0.1297, 0.275, 0.03216, 0.2263, 0.02286, 0.2501, 0.01324, 0.247, 0.02304, 0.2222, 0.04587, 0.2334, 0.03334, 0.2538, 0.02286, 0.2501, 0.03216, 0.2263, 0.08225, 0.2364, 0.1011, 0.2197, 0.06796, 0.2861, 0.06739, 0.2649, 0.04348, 0.2571, 0.03334, 0.2538, 0.04587, 0.2334, 0.05615, 0.2615, 0.04348, 0.2571, 0.0589, 0.2394, 0.06739, 0.2649, 0.05615, 0.2615, 0.06914, 0.2449, 0.09436, 0.2457, 0.1001, 0.2601, 0.0928, 0.2761, 0.08057, 0.2692, 0.08057, 0.2692, 0.06796, 0.2861, 0.1011, 0.2197, 0.1001, 0.2601, 0.1102, 0.2656, 0.1037, 0.2803, 0.0928, 0.2761, 0.1102, 0.2656, 0.1184, 0.2699, 0.1127, 0.2839, 0.1037, 0.2803, 0.1271, 0.2551, 0.1374, 0.262, 0.1297, 0.275, 0.1184, 0.2699, 0.1374, 0.262, 0.1442, 0.2663, 0.1372, 0.2785, 0.1297, 0.275, 0.0436, 0.2044, 0.03216, 0.2263, 0.02304, 0.2222, 0.03577, 0.1996, 0.05369, 0.2104, 0.04587, 0.2334, 0.03216, 0.2263, 0.0436, 0.2044, 0.1095, 0.2445, 0.119, 0.2504, 0.1102, 0.2656, 0.1001, 0.2601, 0.04587, 0.2334, 0.05369, 0.2104, 0.06312, 0.2165, 0.0589, 0.2394, 0.06312, 0.2165, 0.07486, 0.224, 0.06914, 0.2449, 0.07486, 0.224, 0.08225, 0.2364, 0.09436, 0.2457, 0.08057, 0.2692, 0.1011, 0.2197, 0.119, 0.2504, 0.1271, 0.2551, 0.1184, 0.2699, 0.1102, 0.2656, 0.1405, 0.236, 0.1503, 0.2443, 0.1374, 0.262, 0.1271, 0.2551, 0.1503, 0.2443, 0.1568, 0.2496, 0.1442, 0.2663, 0.1374, 0.262, 0.05572, 0.1714, 0.06328, 0.1775, 0.0436, 0.2044, 0.03577, 0.1996, 0.06328, 0.1775, 0.07224, 0.1842, 0.05369, 0.2104, 0.0436, 0.2044, 0.08061, 0.191, 0.06312, 0.2165, 0.05369, 0.2104, 0.07224, 0.1842, 0.09155, 0.1995, 0.07486, 0.224, 0.06312, 0.2165, 0.08061, 0.191, 0.1, 0.2059, 0.08225, 0.2364, 0.07486, 0.224, 0.09155, 0.1995, 0.1237, 0.2234, 0.1095, 0.2445, 0.09436, 0.2457, 0.1131, 0.2159, 0.08225, 0.2364, 0.1, 0.2059, 0.1011, 0.2197, 0.1328, 0.2303, 0.119, 0.2504, 0.1095, 0.2445, 0.1237, 0.2234, 0.1405, 0.236, 0.1271, 0.2551, 0.119, 0.2504, 0.1328, 0.2303, 0.07716, 0.148, 0.08139, 0.1521, 0.06328, 0.1775, 0.05572, 0.1714, 0.1503, 0.2443, 0.1405, 0.236, 0.159, 0.227, 0.1568, 0.2496, 0.1503, 0.2443, 0.1685, 0.2363, 0.09883, 0.169, 0.08061, 0.191, 0.07224, 0.1842, 0.089, 0.1595, 0.07224, 0.1842, 0.06328, 0.1775, 0.089, 0.1595, 0.1088, 0.1785, 0.09155, 0.1995, 0.08061, 0.191, 0.09883, 0.169, 0.1194, 0.1864, 0.1, 0.2059, 0.09155, 0.1995, 0.1088, 0.1785, 0.1378, 0.206, 0.1237, 0.2234, 0.1131, 0.2159, 0.1299, 0.1984, 0.1011, 0.2197, 0.1194, 0.1864, 0.1289, 0.1884, 0.1131, 0.2159, 0.1289, 0.1884, 0.1299, 0.1984, 0.1494, 0.2168, 0.1328, 0.2303, 0.1237, 0.2234, 0.1378, 0.206, 0.1048, 0.1346, 0.08139, 0.1521, 0.07716, 0.148, 0.09867, 0.1276, 0.159, 0.227, 0.1494, 0.2168, 0.1672, 0.2087, 0.159, 0.227, 0.1672, 0.2087, 0.176, 0.2186, 0.1685, 0.2363, 0.176, 0.2186, 0.1814, 0.2254, 0.1116, 0.1431, 0.1187, 0.1508, 0.09883, 0.169, 0.089, 0.1595, 0.089, 0.1595, 0.1048, 0.1346, 0.1116, 0.1431, 0.1187, 0.1508, 0.1275, 0.1609, 0.1088, 0.1785, 0.09883, 0.169, 0.1275, 0.1609, 0.1342, 0.1684, 0.1194, 0.1864, 0.1088, 0.1785, 0.1451, 0.1812, 0.1536, 0.1919, 0.1378, 0.206, 0.1299, 0.1984, 0.1299, 0.1984, 0.1289, 0.1884, 0.1451, 0.1812, 0.1536, 0.1919, 0.1611, 0.201, 0.1494, 0.2168, 0.1378, 0.206, 0.1903, 0.2077, 0.176, 0.2186, 0.1672, 0.2087, 0.1821, 0.1971, 0.1953, 0.2147, 0.1814, 0.2254, 0.176, 0.2186, 0.1903, 0.2077, 0.1269, 0.1175, 0.1048, 0.1346, 0.09867, 0.1276, 0.1214, 0.11, 0.1329, 0.1265, 0.1116, 0.1431, 0.1048, 0.1346, 0.1269, 0.1175, 0.1329, 0.1265, 0.1394, 0.135, 0.1187, 0.1508, 0.1116, 0.1431, 0.1394, 0.135, 0.1475, 0.1461, 0.1275, 0.1609, 0.1187, 0.1508, 0.1475, 0.1461, 0.1564, 0.1557, 0.1342, 0.1684, 0.1275, 0.1609, 0.1564, 0.1557, 0.1649, 0.1599, 0.1289, 0.1884, 0.1194, 0.1864, 0.1194, 0.1864, 0.1342, 0.1684, 0.1564, 0.1557, 0.1639, 0.17, 0.1704, 0.1793, 0.1536, 0.1919, 0.1451, 0.1812, 0.1451, 0.1812, 0.1289, 0.1884, 0.1649, 0.1599, 0.1704, 0.1793, 0.1768, 0.1889, 0.1611, 0.201, 0.1536, 0.1919, 0.1768, 0.1889, 0.1821, 0.1971, 0.1672, 0.2087, 0.1611, 0.201, 0.1497, 0.1025, 0.1269, 0.1175, 0.1214, 0.11, 0.1447, 0.09464, 0.1903, 0.2077, 0.2035, 0.1944, 0.2107, 0.2043, 0.155, 0.1119, 0.1329, 0.1265, 0.1269, 0.1175, 0.1497, 0.1025, 0.155, 0.1119, 0.161, 0.1208, 0.1394, 0.135, 0.1329, 0.1265, 0.161, 0.1208, 0.1684, 0.1325, 0.1475, 0.1461, 0.1394, 0.135, 0.1684, 0.1325, 0.1797, 0.1372, 0.1564, 0.1557, 0.1475, 0.1461, 0.1933, 0.1452, 0.1925, 0.1524, 0.1639, 0.17, 0.1649, 0.1599, 0.1925, 0.1524, 0.1885, 0.1677, 0.1704, 0.1793, 0.1639, 0.17, 0.1885, 0.1677, 0.1962, 0.181, 0.1768, 0.1889, 0.1704, 0.1793, 0.2285, 0.1669, 0.2328, 0.173, 0.2035, 0.1944, 0.1962, 0.181, 0.1821, 0.1971, 0.1768, 0.1889, 0.1962, 0.181, 0.1728, 0.08848, 0.1497, 0.1025, 0.1447, 0.09464, 0.1683, 0.08102, 0.2035, 0.1944, 0.2328, 0.173, 0.2381, 0.1799, 0.2035, 0.1944, 0.2381, 0.1799, 0.2107, 0.2043, 0.1882, 0.09351, 0.155, 0.1119, 0.1497, 0.1025, 0.1728, 0.08848, 0.1882, 0.09351, 0.1951, 0.09892, 0.161, 0.1208, 0.155, 0.1119, 0.1998, 0.1289, 0.2035, 0.1356, 0.1564, 0.1557, 0.1797, 0.1372, 0.1684, 0.1325, 0.161, 0.1208, 0.1987, 0.107, 0.2082, 0.1581, 0.2247, 0.1609, 0.1962, 0.181, 0.1885, 0.1677, 0.1649, 0.1599, 0.1564, 0.1557, 0.2035, 0.1356, 0.1933, 0.1452, 0.1649, 0.1599, 0.2035, 0.1356, 0.2407, 0.1869, 0.2285, 0.1944, 0.2107, 0.2043, 0.2381, 0.1799, 0.1895, 0.07027, 0.1848, 0.07876, 0.1728, 0.08848, 0.1683, 0.08102, 0.2196, 0.1477, 0.2082, 0.1581, 0.1925, 0.1524, 0.2165, 0.1393, 0.1882, 0.09351, 0.1728, 0.08848, 0.1884, 0.08514, 0.2795, 0.1556, 0.2846, 0.1629, 0.2407, 0.1869, 0.2381, 0.1799, 0.2082, 0.1581, 0.2196, 0.1477, 0.2226, 0.154, 0.2082, 0.1581, 0.2226, 0.154, 0.2247, 0.1609, 0.1882, 0.09351, 0.2426, 0.06841, 0.1951, 0.09892, 0.1987, 0.107, 0.2486, 0.07767, 0.2516, 0.08576, 0.2165, 0.1393, 0.2802, 0.0963, 0.2833, 0.106, 0.2165, 0.1393, 0.2833, 0.106, 0.2196, 0.1477, 0.2328, 0.173, 0.2285, 0.1669, 0.2844, 0.1382, 0.2381, 0.1799, 0.2328, 0.173, 0.2795, 0.1556, 0.2771, 0.08802, 0.1998, 0.1289, 0.1797, 0.1372, 0.2539, 0.09282, 0.1884, 0.08514, 0.1848, 0.07876, 0.2364, 0.05556, 0.1951, 0.09892, 0.2426, 0.06841, 0.2486, 0.07767, 0.2844, 0.1382, 0.2285, 0.1669, 0.2247, 0.1609, 0.2683, 0.135, 0.1998, 0.1289, 0.2771, 0.08802, 0.2802, 0.0963, 0.2196, 0.1477, 0.2833, 0.106, 0.2867, 0.1139, 0.2226, 0.154, 0.2867, 0.1139, 0.2683, 0.135, 0.2727, 0.07805, 0.2516, 0.08576, 0.2486, 0.07767, 0.2679, 0.0649, 0.3201, 0.1225, 0.3256, 0.1329, 0.3051, 0.1414, 0.2844, 0.1382, 0.2539, 0.09282, 0.2727, 0.07805, 0.2771, 0.08802, 0.2842, 0.0462, 0.2679, 0.0649, 0.2426, 0.06841, 0.2804, 0.0371, 0.2964, 0.05696, 0.2727, 0.07805, 0.2679, 0.0649, 0.303, 0.04457, 0.2679, 0.0649, 0.2842, 0.0462, 0.303, 0.04457, 0.2974, 0.07408, 0.2771, 0.08802, 0.2727, 0.07805, 0.2956, 0.06598, 0.2727, 0.07805, 0.2964, 0.05696, 0.2956, 0.06598, 0.3001, 0.08212, 0.2802, 0.0963, 0.2771, 0.08802, 0.2974, 0.07408, 0.3052, 0.09538, 0.3122, 0.1085, 0.2867, 0.1139, 0.2833, 0.106, 0.2802, 0.0963, 0.3001, 0.08212, 0.3032, 0.08953, 0.2833, 0.106, 0.3032, 0.08953, 0.3052, 0.09538, 0.2927, 0.1225, 0.2867, 0.1139, 0.3122, 0.1085, 0.2844, 0.1382, 0.2927, 0.1225, 0.3201, 0.1225, 0.3201, 0.1225, 0.3359, 0.1086, 0.3423, 0.1206, 0.3256, 0.1329, 0.3201, 0.1225, 0.3423, 0.1206, 0.3146, 0.03355, 0.2842, 0.0462, 0.2804, 0.0371, 0.2994, 0.02939, 0.2842, 0.0462, 0.3146, 0.03355, 0.303, 0.04457, 0.3032, 0.08953, 0.3491, 0.06914, 0.3052, 0.09538, 0.3122, 0.1085, 0.3308, 0.09438, 0.3359, 0.1086, 0.3359, 0.1086, 0.3308, 0.09438, 0.354, 0.08253, 0.3417, 0.04901, 0.2956, 0.06598, 0.2964, 0.05696, 0.336, 0.03622, 0.303, 0.04457, 0.3146, 0.03355, 0.336, 0.03622, 0.3458, 0.0602, 0.3001, 0.08212, 0.2974, 0.07408, 0.3417, 0.04901, 0.354, 0.08253, 0.3308, 0.09438, 0.3052, 0.09538, 0.3491, 0.06914, 0.3001, 0.08212, 0.3458, 0.0602, 0.3491, 0.06914, 0.2451, 0.05899, 0.2364, 0.05556, 0.2804, 0.0371, 0.3701, 0.03258, 0.3417, 0.04901, 0.336, 0.03622, 0.3676, 0.02596, 0.336, 0.03622, 0.3146, 0.03355, 0.3649, 0.01935, 0.376, 0.04933, 0.3458, 0.0602, 0.3417, 0.04901, 0.3726, 0.03934, 0.3417, 0.04901, 0.3701, 0.03258, 0.3726, 0.03934, 0.3359, 0.1086, 0.354, 0.08253, 0.3423, 0.1206, 0.3146, 0.03355, 0.2994, 0.02939, 0.3649, 0.01935, 0.354, 0.08253, 0.3491, 0.06914, 0.376, 0.04933])
me_beziercurve.materials.append(mat_material)
me_beziercurve.auto_texspace = False
me_beziercurve.update()

# ---- objects
ob_beziercurve = bpy.data.objects.new('BezierCurve', me_beziercurve)

# ---- transforms, parenting, visibility, modifiers, constraints
ob_beziercurve.location = (0.01215, -6.535, -0.2778)

# ---- collection membership
col_collection.objects.link(ob_beziercurve)

# ---- scene / render settings (as saved in the file)
scene.frame_start = 1; scene.frame_end = 250; scene.frame_set(24)
scene.render.engine = 'BLENDER_EEVEE_NEXT'
scene.cycles.sampling_pattern = 'TABULATED_SOBOL'
scene.cycles.use_light_tree = False
scene.view_settings.view_transform = 'Filmic'
bpy.context.view_layer.update()

# ---- added for rendering (the .blend has no active camera and no usable light): camera, sun
cam_auto = bpy.data.cameras.new('AutoCamera')
cam_auto.lens = 50.0
cam_auto.sensor_width = 36.0
cam_auto.clip_end = 1000.0
ob_auto_camera = bpy.data.objects.new('AutoCamera', cam_auto)
scene.collection.objects.link(ob_auto_camera)
ob_auto_camera.location = (11.3896, -39.2678, 18.905)
ob_auto_camera.rotation_euler = (1.09748, -7.21219e-08, 0.694738)
scene.camera = ob_auto_camera
light_auto_sun = bpy.data.lights.new('AutoSun', 'SUN')
light_auto_sun.energy = 3.0
light_auto_sun.angle = 0.0523599
ob_auto_sun = bpy.data.objects.new('AutoSun', light_auto_sun)
scene.collection.objects.link(ob_auto_sun)
ob_auto_sun.rotation_euler = (0.872665, 0.174533, 0.523599)
bpy.context.view_layer.update()
